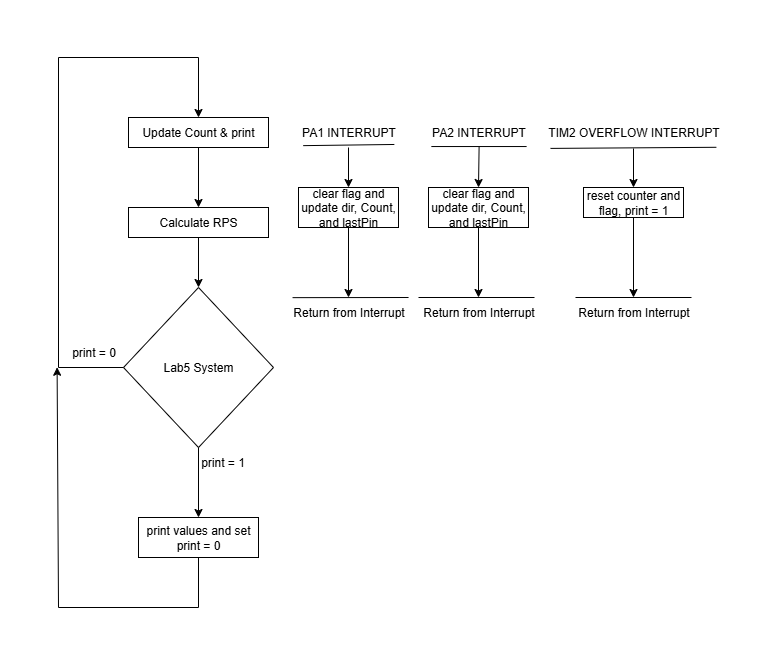

The diagram above was exported from draw.io. Its source (the exported page's mxGraphModel, read from the mxfile embedded in the PNG):
<mxGraphModel dx="1088" dy="600" grid="1" gridSize="10" guides="1" tooltips="1" connect="1" arrows="1" fold="1" page="1" pageScale="1" pageWidth="1500" pageHeight="1000" math="0" shadow="0">
  <root>
    <mxCell id="0" />
    <mxCell id="1" parent="0" />
    <mxCell id="Fh3ACN1Ay75PsybELrhT-1" value="Lab5 System" style="rhombus;whiteSpace=wrap;html=1;" vertex="1" parent="1">
      <mxGeometry x="545" y="350" width="150" height="160" as="geometry" />
    </mxCell>
    <mxCell id="Fh3ACN1Ay75PsybELrhT-2" value="print values and set print = 0" style="rounded=0;whiteSpace=wrap;html=1;" vertex="1" parent="1">
      <mxGeometry x="560" y="580" width="120" height="40" as="geometry" />
    </mxCell>
    <mxCell id="Fh3ACN1Ay75PsybELrhT-3" value="" style="endArrow=classic;html=1;rounded=0;exitX=0.5;exitY=1;exitDx=0;exitDy=0;entryX=0.5;entryY=0;entryDx=0;entryDy=0;" edge="1" parent="1" source="Fh3ACN1Ay75PsybELrhT-1" target="Fh3ACN1Ay75PsybELrhT-2">
      <mxGeometry width="50" height="50" relative="1" as="geometry">
        <mxPoint x="710" y="440" as="sourcePoint" />
        <mxPoint x="760" y="390" as="targetPoint" />
      </mxGeometry>
    </mxCell>
    <mxCell id="Fh3ACN1Ay75PsybELrhT-4" value="print = 1" style="text;html=1;align=center;verticalAlign=middle;resizable=0;points=[];autosize=1;strokeColor=none;fillColor=none;" vertex="1" parent="1">
      <mxGeometry x="609" y="510" width="70" height="30" as="geometry" />
    </mxCell>
    <mxCell id="Fh3ACN1Ay75PsybELrhT-5" value="print = 0" style="text;html=1;align=center;verticalAlign=middle;resizable=0;points=[];autosize=1;strokeColor=none;fillColor=none;" vertex="1" parent="1">
      <mxGeometry x="480" y="400" width="70" height="30" as="geometry" />
    </mxCell>
    <mxCell id="Fh3ACN1Ay75PsybELrhT-6" value="" style="endArrow=classic;html=1;rounded=0;exitX=0;exitY=0.5;exitDx=0;exitDy=0;" edge="1" parent="1" source="Fh3ACN1Ay75PsybELrhT-1">
      <mxGeometry width="50" height="50" relative="1" as="geometry">
        <mxPoint x="540.0000000000001" y="430" as="sourcePoint" />
        <mxPoint x="620" y="180" as="targetPoint" />
        <Array as="points">
          <mxPoint x="480" y="430" />
          <mxPoint x="480" y="120" />
          <mxPoint x="620" y="120" />
        </Array>
      </mxGeometry>
    </mxCell>
    <mxCell id="Fh3ACN1Ay75PsybELrhT-7" value="Calculate RPS" style="rounded=0;whiteSpace=wrap;html=1;" vertex="1" parent="1">
      <mxGeometry x="550" y="270" width="140" height="30" as="geometry" />
    </mxCell>
    <mxCell id="Fh3ACN1Ay75PsybELrhT-8" value="" style="endArrow=classic;html=1;rounded=0;entryX=0.5;entryY=0;entryDx=0;entryDy=0;exitX=0.5;exitY=1;exitDx=0;exitDy=0;" edge="1" parent="1" source="Fh3ACN1Ay75PsybELrhT-7" target="Fh3ACN1Ay75PsybELrhT-1">
      <mxGeometry width="50" height="50" relative="1" as="geometry">
        <mxPoint x="590" y="250" as="sourcePoint" />
        <mxPoint x="640" y="200" as="targetPoint" />
      </mxGeometry>
    </mxCell>
    <mxCell id="Fh3ACN1Ay75PsybELrhT-10" value="Update Count &amp;amp; print" style="rounded=0;whiteSpace=wrap;html=1;" vertex="1" parent="1">
      <mxGeometry x="550" y="180" width="140" height="30" as="geometry" />
    </mxCell>
    <mxCell id="Fh3ACN1Ay75PsybELrhT-11" value="" style="endArrow=classic;html=1;rounded=0;exitX=0.5;exitY=1;exitDx=0;exitDy=0;entryX=0.5;entryY=0;entryDx=0;entryDy=0;" edge="1" parent="1" source="Fh3ACN1Ay75PsybELrhT-10" target="Fh3ACN1Ay75PsybELrhT-7">
      <mxGeometry width="50" height="50" relative="1" as="geometry">
        <mxPoint x="700" y="250" as="sourcePoint" />
        <mxPoint x="750" y="200" as="targetPoint" />
      </mxGeometry>
    </mxCell>
    <mxCell id="Fh3ACN1Ay75PsybELrhT-12" value="PA1 INTERRUPT" style="text;html=1;align=center;verticalAlign=middle;resizable=0;points=[];autosize=1;strokeColor=none;fillColor=none;" vertex="1" parent="1">
      <mxGeometry x="710" y="180" width="120" height="30" as="geometry" />
    </mxCell>
    <mxCell id="Fh3ACN1Ay75PsybELrhT-13" value="PA2 INTERRUPT" style="text;html=1;align=center;verticalAlign=middle;resizable=0;points=[];autosize=1;strokeColor=none;fillColor=none;" vertex="1" parent="1">
      <mxGeometry x="840" y="180" width="120" height="30" as="geometry" />
    </mxCell>
    <mxCell id="Fh3ACN1Ay75PsybELrhT-14" value="TIM2 OVERFLOW INTERRUPT" style="text;html=1;align=center;verticalAlign=middle;resizable=0;points=[];autosize=1;strokeColor=none;fillColor=none;" vertex="1" parent="1">
      <mxGeometry x="960" y="180" width="190" height="30" as="geometry" />
    </mxCell>
    <mxCell id="Fh3ACN1Ay75PsybELrhT-15" value="" style="endArrow=none;html=1;rounded=0;exitX=0.123;exitY=0.938;exitDx=0;exitDy=0;exitPerimeter=0;entryX=0.882;entryY=0.899;entryDx=0;entryDy=0;entryPerimeter=0;" edge="1" parent="1" source="Fh3ACN1Ay75PsybELrhT-12" target="Fh3ACN1Ay75PsybELrhT-12">
      <mxGeometry width="50" height="50" relative="1" as="geometry">
        <mxPoint x="740" y="270" as="sourcePoint" />
        <mxPoint x="790" y="220" as="targetPoint" />
      </mxGeometry>
    </mxCell>
    <mxCell id="Fh3ACN1Ay75PsybELrhT-16" value="" style="endArrow=none;html=1;rounded=0;entryX=0.107;entryY=0.968;entryDx=0;entryDy=0;entryPerimeter=0;exitX=0.901;exitY=0.968;exitDx=0;exitDy=0;exitPerimeter=0;" edge="1" parent="1" source="Fh3ACN1Ay75PsybELrhT-13" target="Fh3ACN1Ay75PsybELrhT-13">
      <mxGeometry width="50" height="50" relative="1" as="geometry">
        <mxPoint x="790" y="260" as="sourcePoint" />
        <mxPoint x="840" y="210" as="targetPoint" />
      </mxGeometry>
    </mxCell>
    <mxCell id="Fh3ACN1Ay75PsybELrhT-17" value="" style="endArrow=none;html=1;rounded=0;exitX=0.063;exitY=1.03;exitDx=0;exitDy=0;exitPerimeter=0;entryX=0.936;entryY=0.993;entryDx=0;entryDy=0;entryPerimeter=0;" edge="1" parent="1" source="Fh3ACN1Ay75PsybELrhT-14" target="Fh3ACN1Ay75PsybELrhT-14">
      <mxGeometry width="50" height="50" relative="1" as="geometry">
        <mxPoint x="950" y="260" as="sourcePoint" />
        <mxPoint x="1000" y="210" as="targetPoint" />
      </mxGeometry>
    </mxCell>
    <mxCell id="Fh3ACN1Ay75PsybELrhT-18" value="clear flag and update dir, Count, and lastPin" style="rounded=0;whiteSpace=wrap;html=1;" vertex="1" parent="1">
      <mxGeometry x="720" y="250" width="100" height="40" as="geometry" />
    </mxCell>
    <mxCell id="Fh3ACN1Ay75PsybELrhT-19" value="clear flag and update dir, Count, and lastPin" style="rounded=0;whiteSpace=wrap;html=1;" vertex="1" parent="1">
      <mxGeometry x="850" y="250" width="100" height="40" as="geometry" />
    </mxCell>
    <mxCell id="Fh3ACN1Ay75PsybELrhT-20" value="reset counter and flag, print = 1" style="rounded=0;whiteSpace=wrap;html=1;" vertex="1" parent="1">
      <mxGeometry x="1005" y="250" width="100" height="30" as="geometry" />
    </mxCell>
    <mxCell id="Fh3ACN1Ay75PsybELrhT-21" value="" style="endArrow=classic;html=1;rounded=0;entryX=0.5;entryY=0;entryDx=0;entryDy=0;" edge="1" parent="1" target="Fh3ACN1Ay75PsybELrhT-18">
      <mxGeometry width="50" height="50" relative="1" as="geometry">
        <mxPoint x="770" y="210" as="sourcePoint" />
        <mxPoint x="950" y="230" as="targetPoint" />
      </mxGeometry>
    </mxCell>
    <mxCell id="Fh3ACN1Ay75PsybELrhT-22" value="" style="endArrow=classic;html=1;rounded=0;exitX=0.505;exitY=0.98;exitDx=0;exitDy=0;exitPerimeter=0;entryX=0.5;entryY=0;entryDx=0;entryDy=0;" edge="1" parent="1" source="Fh3ACN1Ay75PsybELrhT-13" target="Fh3ACN1Ay75PsybELrhT-19">
      <mxGeometry width="50" height="50" relative="1" as="geometry">
        <mxPoint x="900" y="280" as="sourcePoint" />
        <mxPoint x="950" y="230" as="targetPoint" />
      </mxGeometry>
    </mxCell>
    <mxCell id="Fh3ACN1Ay75PsybELrhT-23" value="" style="endArrow=classic;html=1;rounded=0;entryX=0.5;entryY=0;entryDx=0;entryDy=0;" edge="1" parent="1" target="Fh3ACN1Ay75PsybELrhT-20">
      <mxGeometry width="50" height="50" relative="1" as="geometry">
        <mxPoint x="1055" y="211" as="sourcePoint" />
        <mxPoint x="950" y="230" as="targetPoint" />
      </mxGeometry>
    </mxCell>
    <mxCell id="Fh3ACN1Ay75PsybELrhT-24" value="" style="endArrow=classic;html=1;rounded=0;exitX=0.5;exitY=1;exitDx=0;exitDy=0;entryX=-0.02;entryY=0.992;entryDx=0;entryDy=0;entryPerimeter=0;" edge="1" parent="1" source="Fh3ACN1Ay75PsybELrhT-2" target="Fh3ACN1Ay75PsybELrhT-5">
      <mxGeometry width="50" height="50" relative="1" as="geometry">
        <mxPoint x="720" y="620" as="sourcePoint" />
        <mxPoint x="480" y="670" as="targetPoint" />
        <Array as="points">
          <mxPoint x="620" y="670" />
          <mxPoint x="480" y="670" />
        </Array>
      </mxGeometry>
    </mxCell>
    <mxCell id="Fh3ACN1Ay75PsybELrhT-25" value="Return from Interrupt" style="text;html=1;align=center;verticalAlign=middle;resizable=0;points=[];autosize=1;strokeColor=none;fillColor=none;" vertex="1" parent="1">
      <mxGeometry x="705" y="360" width="130" height="30" as="geometry" />
    </mxCell>
    <mxCell id="Fh3ACN1Ay75PsybELrhT-26" value="Return from Interrupt" style="text;html=1;align=center;verticalAlign=middle;resizable=0;points=[];autosize=1;strokeColor=none;fillColor=none;" vertex="1" parent="1">
      <mxGeometry x="835" y="360" width="130" height="30" as="geometry" />
    </mxCell>
    <mxCell id="Fh3ACN1Ay75PsybELrhT-27" value="Return from Interrupt" style="text;html=1;align=center;verticalAlign=middle;resizable=0;points=[];autosize=1;strokeColor=none;fillColor=none;" vertex="1" parent="1">
      <mxGeometry x="990" y="360" width="130" height="30" as="geometry" />
    </mxCell>
    <mxCell id="Fh3ACN1Ay75PsybELrhT-28" value="" style="endArrow=none;html=1;rounded=0;exitX=0.07;exitY=0.005;exitDx=0;exitDy=0;exitPerimeter=0;entryX=0.962;entryY=0;entryDx=0;entryDy=0;entryPerimeter=0;" edge="1" parent="1" source="Fh3ACN1Ay75PsybELrhT-25" target="Fh3ACN1Ay75PsybELrhT-25">
      <mxGeometry width="50" height="50" relative="1" as="geometry">
        <mxPoint x="720" y="300" as="sourcePoint" />
        <mxPoint x="770" y="250" as="targetPoint" />
      </mxGeometry>
    </mxCell>
    <mxCell id="Fh3ACN1Ay75PsybELrhT-29" value="" style="endArrow=none;html=1;rounded=0;exitX=0.07;exitY=0.005;exitDx=0;exitDy=0;exitPerimeter=0;entryX=0.962;entryY=0;entryDx=0;entryDy=0;entryPerimeter=0;" edge="1" parent="1">
      <mxGeometry width="50" height="50" relative="1" as="geometry">
        <mxPoint x="840" y="360" as="sourcePoint" />
        <mxPoint x="956" y="360" as="targetPoint" />
      </mxGeometry>
    </mxCell>
    <mxCell id="Fh3ACN1Ay75PsybELrhT-30" value="" style="endArrow=none;html=1;rounded=0;exitX=0.07;exitY=0.005;exitDx=0;exitDy=0;exitPerimeter=0;entryX=0.962;entryY=0;entryDx=0;entryDy=0;entryPerimeter=0;" edge="1" parent="1">
      <mxGeometry width="50" height="50" relative="1" as="geometry">
        <mxPoint x="997" y="360" as="sourcePoint" />
        <mxPoint x="1113" y="360" as="targetPoint" />
      </mxGeometry>
    </mxCell>
    <mxCell id="Fh3ACN1Ay75PsybELrhT-31" value="" style="endArrow=classic;html=1;rounded=0;exitX=0.5;exitY=1;exitDx=0;exitDy=0;" edge="1" parent="1" source="Fh3ACN1Ay75PsybELrhT-20">
      <mxGeometry width="50" height="50" relative="1" as="geometry">
        <mxPoint x="970" y="340" as="sourcePoint" />
        <mxPoint x="1055" y="360" as="targetPoint" />
      </mxGeometry>
    </mxCell>
    <mxCell id="Fh3ACN1Ay75PsybELrhT-32" value="" style="endArrow=classic;html=1;rounded=0;exitX=0.5;exitY=1;exitDx=0;exitDy=0;" edge="1" parent="1" source="Fh3ACN1Ay75PsybELrhT-19">
      <mxGeometry width="50" height="50" relative="1" as="geometry">
        <mxPoint x="910" y="340" as="sourcePoint" />
        <mxPoint x="900" y="360" as="targetPoint" />
      </mxGeometry>
    </mxCell>
    <mxCell id="Fh3ACN1Ay75PsybELrhT-33" value="" style="endArrow=classic;html=1;rounded=0;exitX=0.5;exitY=1;exitDx=0;exitDy=0;" edge="1" parent="1" source="Fh3ACN1Ay75PsybELrhT-18">
      <mxGeometry width="50" height="50" relative="1" as="geometry">
        <mxPoint x="780" y="340" as="sourcePoint" />
        <mxPoint x="770" y="360" as="targetPoint" />
      </mxGeometry>
    </mxCell>
  </root>
</mxGraphModel>